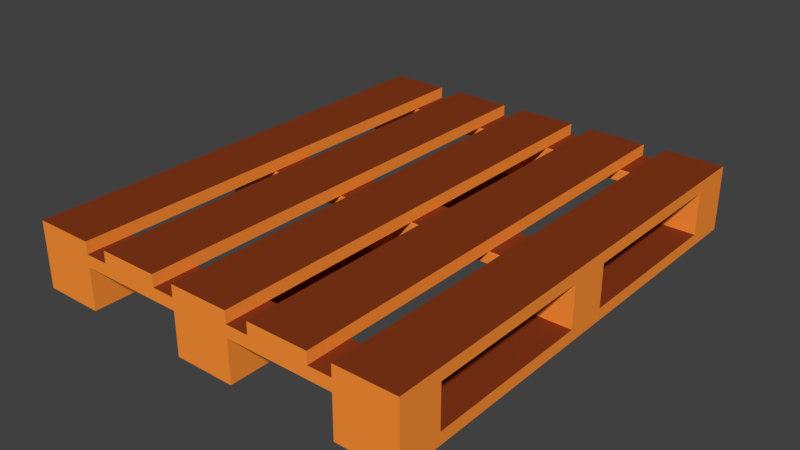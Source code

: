 # Source: Paddle_1.blend  (saved by Blender 2.78.0; exported with 4.5.12 LTS)
import bpy
from mathutils import Matrix  # noqa: F401  (used for matrix-valued properties, if any)

bpy.ops.wm.read_factory_settings(use_empty=True)
scene = bpy.context.scene
scene.name = 'Scene'

# ---- collections
col_collection_1 = bpy.data.collections.new('Collection 1'); scene.collection.children.link(col_collection_1)

# ---- materials (node trees are filled in below, after node groups)
mat_wood = bpy.data.materials.new('Wood')
mat_wood.alpha_threshold = 0.0
mat_wood.use_transparent_shadow = False
mat_wood.diffuse_color = (0.2346, 0.03955, 0.009721, 1.0)
mat_wood.roughness = 0.5
mat_wood.line_color = (0.0, 0.0, 0.0, 1.0)
mat_wood2 = bpy.data.materials.new('Wood2')
mat_wood2.alpha_threshold = 0.0
mat_wood2.use_transparent_shadow = False
mat_wood2.diffuse_color = (1.0, 0.2918, 0.03955, 1.0)
mat_wood2.roughness = 0.5

# ---- material node trees

# ---- world
world_world = bpy.data.worlds.new('World'); scene.world = world_world
world_world.color = (0.05088, 0.05088, 0.05088)
world_world.use_sun_shadow = False
world_world.sun_shadow_jitter_overblur = 0.0
world_world.cycles.sampling_method = 'MANUAL'

# ---- meshes
me_cube = bpy.data.meshes.new('Cube')
me_cube.from_pydata([(-0.4982, 0.6997, -0.1464), (-0.4982, -0.697, -0.1464), (-0.7165, -0.697, -0.1464), (-0.7165, 0.6997, -0.1464), (-0.4982, 0.6997, -0.1033), (-0.4982, -0.697, -0.1033), (-0.7165, -0.697, -0.1033), (-0.7165, 0.6997, -0.1033), (-0.4982, -0.8589, -0.1464), (-0.7165, -0.8589, -0.1464), (-0.4982, -0.8589, -0.1033), (-0.7165, -0.8589, -0.1033), (-0.4982, 0.8616, -0.1464), (-0.7165, 0.8616, -0.1464), (-0.4982, 0.8616, -0.1033), (-0.7165, 0.8616, -0.1033), (0.1095, 0.6997, -0.1464), (0.1095, -0.697, -0.1464), (-0.1089, -0.697, -0.1464), (-0.1089, 0.6997, -0.1464), (0.1095, 0.6997, -0.1033), (0.1095, -0.697, -0.1033), (-0.1089, -0.697, -0.1033), (-0.1089, 0.6997, -0.1033), (0.1095, -0.8589, -0.1464), (-0.1089, -0.8589, -0.1464), (0.1095, -0.8589, -0.1033), (-0.1089, -0.8589, -0.1033), (0.1095, 0.8616, -0.1464), (-0.1089, 0.8616, -0.1464), (0.1095, 0.8616, -0.1033), (-0.1089, 0.8616, -0.1033), (0.7132, 0.6997, -0.1464), (0.7132, -0.697, -0.1464), (0.4948, -0.697, -0.1464), (0.4948, 0.6997, -0.1464), (0.7132, 0.6997, -0.1033), (0.7132, -0.697, -0.1033), (0.4948, -0.697, -0.1033), (0.4948, 0.6997, -0.1033), (0.7132, -0.8589, -0.1464), (0.4948, -0.8589, -0.1464), (0.7132, -0.8589, -0.1033), (0.4948, -0.8589, -0.1033), (0.7132, 0.8616, -0.1464), (0.4948, 0.8616, -0.1464), (0.7132, 0.8616, -0.1033), (0.4948, 0.8616, -0.1033), (-0.4982, 0.2341, -0.1464), (-0.4982, -0.2314, -0.1464), (-0.7165, -0.2314, -0.1464), (-0.7165, 0.2341, -0.1464), (-0.4982, 0.2341, -0.1033), (-0.4982, -0.2314, -0.1033), (-0.7165, -0.2314, -0.1033), (-0.7165, 0.2341, -0.1033), (-0.4982, 0.07896, -0.1464), (-0.4982, -0.07622, -0.1464), (-0.7165, -0.07622, -0.1464), (-0.7165, 0.07896, -0.1464), (-0.4982, 0.07896, -0.1033), (-0.4982, -0.07622, -0.1033), (-0.7165, -0.07622, -0.1033), (-0.7165, 0.07896, -0.1033), (0.1095, 0.2341, -0.1464), (0.1095, -0.2314, -0.1464), (-0.1089, -0.2314, -0.1464), (-0.1089, 0.2341, -0.1464), (0.1095, 0.2341, -0.1033), (0.1095, -0.2314, -0.1033), (-0.1089, -0.2314, -0.1033), (-0.1089, 0.2341, -0.1033), (0.1095, 0.07896, -0.1464), (0.1095, -0.07622, -0.1464), (-0.1089, -0.07622, -0.1464), (-0.1089, 0.07896, -0.1464), (0.1095, 0.07896, -0.1033), (0.1095, -0.07622, -0.1033), (-0.1089, -0.07622, -0.1033), (-0.1089, 0.07896, -0.1033), (0.7132, 0.2341, -0.1464), (0.7132, -0.2314, -0.1464), (0.4948, -0.2314, -0.1464), (0.4948, 0.2341, -0.1464), (0.7132, 0.2341, -0.1033), (0.7132, -0.2314, -0.1033), (0.4948, -0.2314, -0.1033), (0.4948, 0.2341, -0.1033), (0.7132, 0.07896, -0.1464), (0.7132, -0.07622, -0.1464), (0.4948, -0.07622, -0.1464), (0.4948, 0.07896, -0.1464), (0.7132, 0.07896, -0.1033), (0.7132, -0.07622, -0.1033), (0.4948, -0.07622, -0.1033), (0.4948, 0.07896, -0.1033), (-0.4982, 0.6997, 0.007115), (-0.7165, 0.6997, 0.007115), (-0.4982, -0.697, 0.007115), (-0.7165, -0.697, 0.007115), (-0.4982, -0.8589, 0.007115), (-0.7165, -0.8589, 0.007115), (-0.4982, 0.8616, 0.007116), (-0.7165, 0.8616, 0.007116), (0.1095, 0.6997, 0.007115), (0.1095, -0.697, 0.007115), (0.1095, -0.8589, 0.007115), (0.1095, 0.8616, 0.007116), (0.7132, 0.6997, 0.007115), (0.7132, -0.697, 0.007115), (0.7132, -0.8589, 0.007115), (0.7132, 0.8616, 0.007116), (-0.4982, 0.07896, 0.007115), (-0.4982, -0.07622, 0.007115), (-0.7165, -0.07622, 0.007115), (-0.7165, 0.07896, 0.007115), (0.1095, 0.07896, 0.007115), (0.1095, -0.07622, 0.007115), (0.7132, 0.07896, 0.007115), (0.7132, -0.07622, 0.007115), (-0.4982, 0.6997, 0.05138), (-0.7165, 0.6997, 0.05138), (-0.4982, -0.8589, 0.05138), (-0.7165, -0.8589, 0.05138), (-0.4982, 0.8616, 0.05138), (-0.7165, 0.8616, 0.05138), (0.1095, 0.6997, 0.05138), (0.1095, -0.8589, 0.05138), (0.1095, 0.8616, 0.05138), (0.7132, 0.6997, 0.05138), (0.7132, -0.8589, 0.05138), (0.7132, 0.8616, 0.05138), (-0.4982, -0.07622, 0.05138), (-0.7165, -0.07622, 0.05138), (0.1095, -0.07622, 0.05138), (0.7132, 0.07896, 0.05138), (0.7132, -0.07622, 0.05138), (-0.1089, -0.697, 0.007115), (-0.1089, -0.8589, 0.007115), (-0.1089, -0.8589, 0.05138), (0.4948, -0.697, 0.007115), (0.4948, -0.8589, 0.007115), (0.4948, -0.8589, 0.05138), (-0.1089, 0.8616, 0.007116), (-0.1089, 0.6997, 0.007115), (-0.1089, 0.8616, 0.05138), (-0.1089, 0.6997, 0.05138), (0.4948, 0.8616, 0.007116), (0.4948, 0.6997, 0.007115), (0.4948, 0.8616, 0.05138), (0.4948, 0.6997, 0.05138), (-0.1089, 0.07896, 0.007115), (-0.1089, -0.07622, 0.007115), (-0.1089, -0.07622, 0.05138), (0.4948, 0.07896, 0.007115), (0.4948, -0.07622, 0.007115), (0.4948, 0.07896, 0.05138), (0.4948, -0.07622, 0.05138), (-0.4982, 0.6997, 0.09454), (-0.7165, 0.6997, 0.09454), (-0.4982, -0.8589, 0.09454), (-0.7165, -0.8589, 0.09454), (-0.4982, 0.8616, 0.09454), (-0.7165, 0.8616, 0.09454), (0.1095, 0.6997, 0.09454), (-0.1089, 0.6997, 0.09454), (0.1095, -0.8589, 0.09454), (-0.1089, -0.8589, 0.09454), (0.1095, 0.8616, 0.09454), (-0.1089, 0.8616, 0.09454), (0.7132, 0.6997, 0.09454), (0.4948, 0.6997, 0.09454), (0.7132, -0.8589, 0.09454), (0.4948, -0.8589, 0.09454), (0.7132, 0.8616, 0.09454), (0.4948, 0.8616, 0.09454), (-0.4982, -0.07622, 0.09454), (-0.7165, -0.07622, 0.09454), (0.1095, -0.07622, 0.09454), (-0.1089, -0.07622, 0.09454), (0.7132, 0.07896, 0.09454), (0.7132, -0.07622, 0.09454), (0.4948, -0.07622, 0.09454), (0.4948, 0.07896, 0.09454), (0.1095, 0.07896, 0.05138), (-0.1089, 0.07896, 0.05138), (0.1095, 0.07896, 0.09454), (-0.1089, 0.07896, 0.09454), (-0.1089, -0.697, 0.05138), (0.1095, -0.697, 0.05138), (-0.1089, -0.697, 0.09454), (0.1095, -0.697, 0.09454), (0.4948, -0.697, 0.05138), (0.7132, -0.697, 0.05138), (0.4948, -0.697, 0.09454), (0.7132, -0.697, 0.09454), (-0.4982, 0.07896, 0.05138), (-0.7165, 0.07896, 0.05138), (-0.4982, 0.07896, 0.09454), (-0.7165, 0.07896, 0.09454), (-0.7165, -0.697, 0.05138), (-0.4982, -0.697, 0.05138), (-0.7165, -0.697, 0.09454), (-0.4982, -0.697, 0.09454), (-0.1924, 0.6997, 0.05138), (-0.4108, 0.6997, 0.05138), (-0.1924, -0.8589, 0.05138), (-0.4108, -0.8589, 0.05138), (-0.1924, 0.8616, 0.05138), (-0.4108, 0.8616, 0.05138), (-0.1924, -0.07622, 0.05138), (-0.4108, -0.07622, 0.05138), (-0.1924, 0.6997, 0.09454), (-0.4108, 0.6997, 0.09454), (-0.1924, -0.8589, 0.09454), (-0.4108, -0.8589, 0.09454), (-0.1924, 0.8616, 0.09454), (-0.4108, 0.8616, 0.09454), (-0.1924, -0.07622, 0.09454), (-0.4108, -0.07622, 0.09454), (-0.1924, 0.07896, 0.05138), (-0.4108, 0.07896, 0.05138), (-0.1924, 0.07896, 0.09454), (-0.4108, 0.07896, 0.09454), (-0.4108, -0.697, 0.05138), (-0.1924, -0.697, 0.05138), (-0.4108, -0.697, 0.09454), (-0.1924, -0.697, 0.09454), (0.4109, 0.6997, 0.05138), (0.1925, 0.6997, 0.05138), (0.4109, -0.8589, 0.05138), (0.1925, -0.8589, 0.05138), (0.4109, 0.8616, 0.05138), (0.1925, 0.8616, 0.05138), (0.4109, -0.07622, 0.05138), (0.1925, -0.07622, 0.05138), (0.4109, 0.6997, 0.09454), (0.1925, 0.6997, 0.09454), (0.4109, -0.8589, 0.09454), (0.1925, -0.8589, 0.09454), (0.4109, 0.8616, 0.09454), (0.1925, 0.8616, 0.09454), (0.4109, -0.07622, 0.09454), (0.1925, -0.07622, 0.09454), (0.4109, 0.07896, 0.05138), (0.1925, 0.07896, 0.05138), (0.4109, 0.07896, 0.09454), (0.1925, 0.07896, 0.09454), (0.1925, -0.697, 0.05138), (0.4109, -0.697, 0.05138), (0.1925, -0.697, 0.09454), (0.4109, -0.697, 0.09454)], [], [(49, 1, 2, 50), (53, 54, 6, 5), (49, 53, 5, 1), (6, 2, 9, 11), (51, 55, 7, 3), (4, 0, 12, 14), (8, 10, 11, 9), (1, 5, 10, 8), (2, 1, 8, 9), (95, 94, 155, 154), (14, 12, 13, 15), (42, 37, 109, 110), (3, 7, 15, 13), (0, 3, 13, 12), (65, 17, 18, 66), (69, 70, 22, 21), (65, 69, 21, 17), (22, 18, 25, 27), (67, 71, 23, 19), (20, 16, 28, 30), (24, 26, 27, 25), (17, 21, 26, 24), (18, 17, 24, 25), (7, 4, 96, 97), (30, 28, 29, 31), (38, 43, 141, 140), (19, 23, 31, 29), (16, 19, 29, 28), (81, 33, 34, 82), (85, 86, 38, 37), (81, 85, 37, 33), (38, 34, 41, 43), (83, 87, 39, 35), (36, 32, 44, 46), (40, 42, 43, 41), (33, 37, 42, 40), (34, 33, 40, 41), (93, 92, 118, 119), (46, 44, 45, 47), (26, 21, 105, 106), (35, 39, 47, 45), (32, 35, 45, 44), (2, 6, 54, 50), (59, 63, 55, 51), (0, 4, 52, 48), (57, 61, 53, 49), (4, 7, 55, 52), (61, 62, 54, 53), (0, 48, 51, 3), (57, 49, 50, 58), (48, 56, 59, 51), (56, 57, 58, 59), (52, 55, 63, 60), (43, 42, 110, 141), (48, 52, 60, 56), (56, 60, 61, 57), (50, 54, 62, 58), (58, 62, 63, 59), (18, 22, 70, 66), (75, 79, 71, 67), (16, 20, 68, 64), (73, 77, 69, 65), (20, 23, 71, 68), (77, 78, 70, 69), (16, 64, 67, 19), (73, 65, 66, 74), (64, 72, 75, 67), (72, 73, 74, 75), (68, 71, 79, 76), (62, 61, 113, 114), (64, 68, 76, 72), (72, 76, 77, 73), (66, 70, 78, 74), (74, 78, 79, 75), (34, 38, 86, 82), (91, 95, 87, 83), (32, 36, 84, 80), (89, 93, 85, 81), (36, 39, 87, 84), (93, 94, 86, 85), (32, 80, 83, 35), (89, 81, 82, 90), (80, 88, 91, 83), (88, 89, 90, 91), (84, 87, 95, 92), (22, 27, 138, 137), (80, 84, 92, 88), (88, 92, 93, 89), (82, 86, 94, 90), (90, 94, 95, 91), (107, 143, 145, 128), (112, 115, 197, 196), (127, 106, 141, 142), (115, 114, 133, 197), (137, 138, 139, 188), (196, 132, 153, 185), (138, 106, 127, 139), (105, 137, 188, 189), (14, 15, 103, 102), (5, 6, 99, 98), (77, 76, 116, 117), (23, 20, 104, 144), (4, 14, 102, 96), (30, 31, 143, 107), (21, 22, 137, 105), (92, 95, 154, 118), (79, 78, 152, 151), (15, 7, 97, 103), (94, 93, 119, 155), (61, 60, 112, 113), (39, 36, 108, 148), (20, 30, 107, 104), (46, 47, 147, 111), (37, 38, 140, 109), (31, 23, 144, 143), (11, 10, 100, 101), (76, 79, 151, 116), (63, 62, 114, 115), (36, 46, 111, 108), (78, 77, 117, 152), (6, 11, 101, 99), (47, 39, 148, 147), (27, 26, 106, 138), (10, 5, 98, 100), (60, 63, 115, 112), (120, 124, 162, 158), (192, 142, 173, 194), (136, 135, 180, 181), (124, 125, 163, 162), (142, 130, 172, 173), (179, 153, 188, 190), (122, 201, 203, 160), (97, 96, 120, 121), (114, 113, 132, 133), (126, 104, 148, 150), (98, 99, 200, 201), (184, 134, 157, 156), (101, 100, 122, 123), (151, 152, 153, 185), (148, 108, 129, 150), (99, 101, 123, 200), (116, 151, 185, 184), (109, 140, 192, 193), (122, 100, 138, 139), (152, 117, 134, 153), (141, 110, 130, 142), (102, 103, 125, 124), (119, 118, 135, 136), (140, 141, 142, 192), (96, 102, 143, 144), (110, 109, 193, 130), (103, 97, 121, 125), (118, 154, 156, 135), (111, 147, 149, 131), (144, 104, 126, 146), (155, 119, 136, 157), (108, 111, 131, 129), (98, 201, 188, 137), (201, 122, 139, 188), (100, 98, 137, 138), (189, 127, 142, 192), (106, 105, 140, 141), (105, 189, 192, 140), (144, 143, 145, 146), (102, 124, 145, 143), (124, 120, 146, 145), (120, 96, 144, 146), (148, 147, 149, 150), (128, 126, 150, 149), (107, 128, 149, 147), (104, 107, 147, 148), (112, 196, 185, 151), (113, 112, 151, 152), (132, 113, 152, 153), (155, 154, 156, 157), (117, 116, 154, 155), (116, 184, 156, 154), (134, 117, 155, 157), (203, 202, 161, 160), (159, 158, 162, 163), (191, 190, 167, 166), (165, 164, 168, 169), (195, 194, 173, 172), (171, 170, 174, 175), (198, 199, 177, 176), (186, 187, 179, 178), (180, 183, 182, 181), (156, 157, 182, 183), (130, 193, 195, 172), (125, 121, 159, 163), (156, 183, 171, 150), (131, 149, 175, 174), (164, 165, 187, 186), (157, 136, 193, 192), (129, 131, 174, 170), (149, 150, 171, 175), (139, 127, 166, 167), (132, 196, 198, 176), (188, 139, 167, 190), (197, 133, 177, 199), (127, 189, 191, 166), (128, 145, 169, 168), (120, 158, 198, 196), (176, 177, 202, 203), (126, 128, 168, 164), (134, 184, 186, 178), (145, 146, 165, 169), (123, 122, 160, 161), (185, 153, 179, 187), (150, 129, 170, 171), (200, 123, 161, 202), (185, 184, 186, 187), (165, 146, 185, 187), (146, 126, 184, 185), (126, 164, 186, 184), (188, 189, 191, 190), (153, 134, 189, 188), (178, 179, 190, 191), (134, 178, 191, 189), (180, 135, 129, 170), (135, 156, 150, 129), (183, 180, 170, 171), (192, 193, 195, 194), (181, 182, 194, 195), (182, 157, 192, 194), (136, 181, 195, 193), (197, 196, 198, 199), (121, 120, 196, 197), (158, 159, 199, 198), (159, 121, 197, 199), (200, 201, 203, 202), (132, 176, 203, 201), (177, 133, 200, 202), (133, 132, 201, 200), (204, 208, 216, 212), (208, 209, 217, 216), (206, 225, 227, 214), (227, 226, 215, 214), (213, 212, 216, 217), (222, 223, 219, 218), (209, 205, 213, 217), (210, 220, 222, 218), (221, 211, 219, 223), (204, 212, 222, 220), (218, 219, 226, 227), (207, 206, 214, 215), (224, 207, 215, 226), (205, 204, 220, 221), (212, 213, 223, 222), (213, 205, 221, 223), (210, 218, 227, 225), (219, 211, 224, 226), (211, 210, 225, 224), (228, 232, 240, 236), (232, 233, 241, 240), (230, 249, 251, 238), (251, 250, 239, 238), (237, 236, 240, 241), (246, 247, 243, 242), (233, 229, 237, 241), (234, 244, 246, 242), (245, 235, 243, 247), (228, 236, 246, 244), (242, 243, 250, 251), (231, 230, 238, 239), (248, 231, 239, 250), (229, 228, 244, 245), (236, 237, 247, 246), (237, 229, 245, 247), (234, 242, 251, 249), (243, 235, 248, 250), (235, 234, 249, 248)])
me_cube.polygons.foreach_set('material_index', [0, 0, 1, 1, 1, 1, 1, 1, 0, 1, 1, 1, 1, 0, 0, 0, 1, 1, 1, 1, 1, 1, 0, 1, 1, 1, 1, 0, 0, 0, 1, 1, 1, 1, 1, 1, 0, 1, 1, 1, 1, 0, 1, 1, 1, 1, 0, 0, 0, 0, 0, 0, 0, 1, 1, 1, 1, 1, 1, 1, 1, 1, 0, 0, 0, 0, 0, 0, 0, 1, 1, 1, 1, 1, 1, 1, 1, 1, 0, 0, 0, 0, 0, 0, 0, 1, 1, 1, 1, 1, 1, 1, 1, 1, 0, 0, 1, 1, 1, 1, 1, 1, 1, 1, 1, 1, 1, 1, 1, 1, 1, 1, 1, 1, 1, 1, 1, 1, 1, 1, 1, 1, 1, 1, 1, 1, 1, 1, 1, 1, 1, 1, 1, 1, 1, 1, 0, 1, 0, 1, 1, 1, 1, 1, 1, 1, 1, 1, 0, 0, 1, 1, 1, 1, 1, 1, 1, 1, 0, 0, 0, 0, 1, 0, 1, 0, 1, 0, 0, 1, 0, 1, 0, 1, 0, 0, 1, 1, 0, 0, 0, 0, 0, 0, 0, 0, 0, 1, 1, 1, 1, 1, 0, 0, 1, 1, 1, 1, 1, 1, 1, 1, 1, 0, 1, 1, 1, 1, 1, 0, 1, 0, 1, 0, 1, 0, 0, 0, 1, 1, 0, 0, 0, 0, 1, 1, 0, 0, 0, 1, 0, 1, 1, 0, 1, 1, 1, 0, 0, 0, 1, 1, 1, 1, 0, 1, 1, 0, 0, 1, 1, 1, 0, 1, 1, 1, 0, 0, 0, 1, 1, 1, 1, 0, 1, 1, 0, 0, 1, 1, 1, 0])
me_cube.materials.append(mat_wood)
me_cube.materials.append(mat_wood2)
me_cube.use_remesh_preserve_volume = False
me_cube.use_remesh_preserve_attributes = False
me_cube.use_mirror_vertex_groups = False
me_cube.update()

# ---- objects
ob_palette = bpy.data.objects.new('Palette', me_cube)

# ---- transforms, parenting, visibility, modifiers, constraints
ob_palette.location = (0.0003023, -0.04434, 0.1508)
ob_palette.lock_rotations_4d = False
ob_palette.empty_display_type = 'ARROWS'
ob_palette.lineart.crease_threshold = 0.0

# ---- collection membership
col_collection_1.objects.link(ob_palette)

# ---- scene / render settings (as saved in the file)
scene.frame_start = 1; scene.frame_end = 250; scene.frame_set(1)
scene.render.engine = 'BLENDER_EEVEE_NEXT'
scene.render.resolution_percentage = 50
scene.render.dither_intensity = 0.0
scene.cycles.use_denoising = False
scene.cycles.samples = 128
scene.cycles.sampling_pattern = 'TABULATED_SOBOL'
scene.cycles.light_sampling_threshold = 0.0
scene.cycles.use_adaptive_sampling = False
scene.cycles.use_light_tree = False
scene.cycles.blur_glossy = 0.0
scene.cycles.sample_clamp_indirect = 0.0
scene.view_settings.view_transform = 'Standard'
bpy.context.view_layer.update()

# ---- added for rendering (the .blend has no active camera and no usable light): camera, sun
cam_auto = bpy.data.cameras.new('AutoCamera')
cam_auto.lens = 50.0
cam_auto.sensor_width = 36.0
cam_auto.clip_end = 1000.0
ob_auto_camera = bpy.data.objects.new('AutoCamera', cam_auto)
scene.collection.objects.link(ob_auto_camera)
ob_auto_camera.location = (2.08027, -2.54097, 1.79021)
ob_auto_camera.rotation_euler = (1.09748, -7.21219e-08, 0.694738)
scene.camera = ob_auto_camera
light_auto_sun = bpy.data.lights.new('AutoSun', 'SUN')
light_auto_sun.energy = 3.0
light_auto_sun.angle = 0.0523599
ob_auto_sun = bpy.data.objects.new('AutoSun', light_auto_sun)
scene.collection.objects.link(ob_auto_sun)
ob_auto_sun.rotation_euler = (0.872665, 0.174533, 0.523599)
bpy.context.view_layer.update()

